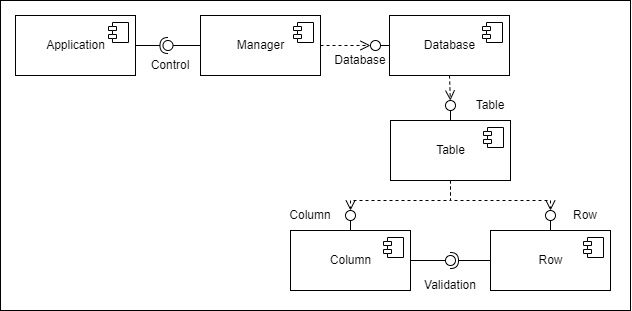

The diagram above was exported from draw.io. Its source (the exported page's mxGraphModel, read from the mxfile embedded in the PNG):
<mxGraphModel dx="1185" dy="693" grid="1" gridSize="10" guides="1" tooltips="1" connect="1" arrows="1" fold="1" page="1" pageScale="1" pageWidth="827" pageHeight="1169" math="0" shadow="0">
  <root>
    <mxCell id="0" />
    <mxCell id="1" parent="0" />
    <mxCell id="2" value="" style="rounded=0;whiteSpace=wrap;html=1;" vertex="1" parent="1">
      <mxGeometry x="30" y="2520" width="630" height="310" as="geometry" />
    </mxCell>
    <mxCell id="3" value="Column" style="html=1;dropTarget=0;" vertex="1" parent="1">
      <mxGeometry x="320" y="2750" width="120" height="60" as="geometry" />
    </mxCell>
    <mxCell id="4" value="" style="shape=module;jettyWidth=8;jettyHeight=4;" vertex="1" parent="3">
      <mxGeometry x="1" width="20" height="20" relative="1" as="geometry">
        <mxPoint x="-27" y="7" as="offset" />
      </mxGeometry>
    </mxCell>
    <mxCell id="5" value="Table" style="html=1;dropTarget=0;" vertex="1" parent="1">
      <mxGeometry x="420" y="2640" width="120" height="60" as="geometry" />
    </mxCell>
    <mxCell id="6" value="" style="shape=module;jettyWidth=8;jettyHeight=4;" vertex="1" parent="5">
      <mxGeometry x="1" width="20" height="20" relative="1" as="geometry">
        <mxPoint x="-27" y="7" as="offset" />
      </mxGeometry>
    </mxCell>
    <mxCell id="7" value="Database" style="html=1;dropTarget=0;" vertex="1" parent="1">
      <mxGeometry x="419" y="2535" width="120" height="60" as="geometry" />
    </mxCell>
    <mxCell id="8" value="" style="shape=module;jettyWidth=8;jettyHeight=4;" vertex="1" parent="7">
      <mxGeometry x="1" width="20" height="20" relative="1" as="geometry">
        <mxPoint x="-27" y="7" as="offset" />
      </mxGeometry>
    </mxCell>
    <mxCell id="9" value="Manager" style="html=1;dropTarget=0;" vertex="1" parent="1">
      <mxGeometry x="230" y="2535" width="120" height="60" as="geometry" />
    </mxCell>
    <mxCell id="10" value="" style="shape=module;jettyWidth=8;jettyHeight=4;" vertex="1" parent="9">
      <mxGeometry x="1" width="20" height="20" relative="1" as="geometry">
        <mxPoint x="-27" y="7" as="offset" />
      </mxGeometry>
    </mxCell>
    <mxCell id="11" value="Application" style="html=1;dropTarget=0;" vertex="1" parent="1">
      <mxGeometry x="45" y="2535" width="120" height="60" as="geometry" />
    </mxCell>
    <mxCell id="12" value="" style="shape=module;jettyWidth=8;jettyHeight=4;" vertex="1" parent="11">
      <mxGeometry x="1" width="20" height="20" relative="1" as="geometry">
        <mxPoint x="-27" y="7" as="offset" />
      </mxGeometry>
    </mxCell>
    <mxCell id="13" value="" style="rounded=0;orthogonalLoop=1;jettySize=auto;html=1;endArrow=none;endFill=0;sketch=0;sourcePerimeterSpacing=0;targetPerimeterSpacing=0;exitX=0;exitY=0.5;exitDx=0;exitDy=0;" edge="1" source="9" target="15" parent="1">
      <mxGeometry relative="1" as="geometry">
        <mxPoint x="170" y="2635" as="sourcePoint" />
      </mxGeometry>
    </mxCell>
    <mxCell id="14" value="" style="rounded=0;orthogonalLoop=1;jettySize=auto;html=1;endArrow=halfCircle;endFill=0;entryX=0.5;entryY=0.5;endSize=6;strokeWidth=1;sketch=0;exitX=1;exitY=0.5;exitDx=0;exitDy=0;" edge="1" source="11" target="15" parent="1">
      <mxGeometry relative="1" as="geometry">
        <mxPoint x="210" y="2635" as="sourcePoint" />
      </mxGeometry>
    </mxCell>
    <mxCell id="15" value="" style="ellipse;whiteSpace=wrap;html=1;align=center;aspect=fixed;resizable=0;points=[];outlineConnect=0;sketch=0;" vertex="1" parent="1">
      <mxGeometry x="192.5" y="2560" width="10" height="10" as="geometry" />
    </mxCell>
    <mxCell id="16" value="" style="rounded=0;orthogonalLoop=1;jettySize=auto;html=1;endArrow=none;endFill=0;sketch=0;sourcePerimeterSpacing=0;targetPerimeterSpacing=0;exitX=0;exitY=0.5;exitDx=0;exitDy=0;" edge="1" source="7" target="17" parent="1">
      <mxGeometry relative="1" as="geometry">
        <mxPoint x="244" y="2645" as="sourcePoint" />
      </mxGeometry>
    </mxCell>
    <mxCell id="17" value="" style="ellipse;whiteSpace=wrap;html=1;align=center;aspect=fixed;resizable=0;points=[];outlineConnect=0;sketch=0;" vertex="1" parent="1">
      <mxGeometry x="400" y="2560" width="10" height="10" as="geometry" />
    </mxCell>
    <mxCell id="18" value="" style="html=1;verticalAlign=bottom;endArrow=open;dashed=1;endSize=8;rounded=0;exitX=1;exitY=0.5;exitDx=0;exitDy=0;" edge="1" source="9" target="17" parent="1">
      <mxGeometry relative="1" as="geometry">
        <mxPoint x="320" y="2640" as="sourcePoint" />
        <mxPoint x="380" y="2540" as="targetPoint" />
      </mxGeometry>
    </mxCell>
    <mxCell id="19" value="" style="rounded=0;orthogonalLoop=1;jettySize=auto;html=1;endArrow=none;endFill=0;sketch=0;sourcePerimeterSpacing=0;targetPerimeterSpacing=0;exitX=0.5;exitY=0;exitDx=0;exitDy=0;" edge="1" source="5" target="20" parent="1">
      <mxGeometry relative="1" as="geometry">
        <mxPoint x="430" y="2585" as="sourcePoint" />
      </mxGeometry>
    </mxCell>
    <mxCell id="20" value="" style="ellipse;whiteSpace=wrap;html=1;align=center;aspect=fixed;resizable=0;points=[];outlineConnect=0;sketch=0;" vertex="1" parent="1">
      <mxGeometry x="475" y="2620" width="10" height="10" as="geometry" />
    </mxCell>
    <mxCell id="21" value="" style="html=1;verticalAlign=bottom;endArrow=open;dashed=1;endSize=8;rounded=0;exitX=0.5;exitY=1;exitDx=0;exitDy=0;" edge="1" source="7" target="20" parent="1">
      <mxGeometry relative="1" as="geometry">
        <mxPoint x="359.9999999999998" y="2575" as="sourcePoint" />
        <mxPoint x="390" y="2550" as="targetPoint" />
      </mxGeometry>
    </mxCell>
    <mxCell id="22" value="" style="rounded=0;orthogonalLoop=1;jettySize=auto;html=1;endArrow=none;endFill=0;sketch=0;sourcePerimeterSpacing=0;targetPerimeterSpacing=0;exitX=0.5;exitY=0;exitDx=0;exitDy=0;" edge="1" source="3" target="23" parent="1">
      <mxGeometry relative="1" as="geometry">
        <mxPoint x="420" y="2650" as="sourcePoint" />
      </mxGeometry>
    </mxCell>
    <mxCell id="23" value="" style="ellipse;whiteSpace=wrap;html=1;align=center;aspect=fixed;resizable=0;points=[];outlineConnect=0;sketch=0;" vertex="1" parent="1">
      <mxGeometry x="375" y="2730" width="10" height="10" as="geometry" />
    </mxCell>
    <mxCell id="24" value="" style="html=1;verticalAlign=bottom;endArrow=open;dashed=1;endSize=8;rounded=0;exitX=0.5;exitY=1;exitDx=0;exitDy=0;" edge="1" source="5" target="23" parent="1">
      <mxGeometry relative="1" as="geometry">
        <mxPoint x="489" y="2605" as="sourcePoint" />
        <mxPoint x="400" y="2560" as="targetPoint" />
        <Array as="points">
          <mxPoint x="480" y="2720" />
          <mxPoint x="380" y="2720" />
        </Array>
      </mxGeometry>
    </mxCell>
    <mxCell id="25" value="Control" style="text;html=1;strokeColor=none;fillColor=none;align=center;verticalAlign=middle;whiteSpace=wrap;rounded=0;" vertex="1" parent="1">
      <mxGeometry x="170" y="2570" width="60" height="30" as="geometry" />
    </mxCell>
    <mxCell id="26" value="Column" style="text;html=1;strokeColor=none;fillColor=none;align=center;verticalAlign=middle;whiteSpace=wrap;rounded=0;" vertex="1" parent="1">
      <mxGeometry x="310" y="2720" width="60" height="30" as="geometry" />
    </mxCell>
    <mxCell id="27" value="Database" style="text;html=1;strokeColor=none;fillColor=none;align=center;verticalAlign=middle;whiteSpace=wrap;rounded=0;" vertex="1" parent="1">
      <mxGeometry x="360" y="2565" width="60" height="30" as="geometry" />
    </mxCell>
    <mxCell id="28" value="Table" style="text;html=1;strokeColor=none;fillColor=none;align=center;verticalAlign=middle;whiteSpace=wrap;rounded=0;" vertex="1" parent="1">
      <mxGeometry x="490" y="2610" width="60" height="30" as="geometry" />
    </mxCell>
    <mxCell id="29" value="" style="html=1;verticalAlign=bottom;endArrow=open;dashed=1;endSize=8;rounded=0;exitX=0.5;exitY=1;exitDx=0;exitDy=0;" edge="1" source="5" target="33" parent="1">
      <mxGeometry relative="1" as="geometry">
        <mxPoint x="250" y="2690" as="sourcePoint" />
        <mxPoint x="610" y="2740" as="targetPoint" />
        <Array as="points">
          <mxPoint x="480" y="2720" />
          <mxPoint x="580" y="2720" />
        </Array>
      </mxGeometry>
    </mxCell>
    <mxCell id="30" value="Row" style="html=1;dropTarget=0;" vertex="1" parent="1">
      <mxGeometry x="520" y="2750" width="120" height="60" as="geometry" />
    </mxCell>
    <mxCell id="31" value="" style="shape=module;jettyWidth=8;jettyHeight=4;" vertex="1" parent="30">
      <mxGeometry x="1" width="20" height="20" relative="1" as="geometry">
        <mxPoint x="-27" y="7" as="offset" />
      </mxGeometry>
    </mxCell>
    <mxCell id="32" value="" style="rounded=0;orthogonalLoop=1;jettySize=auto;html=1;endArrow=none;endFill=0;sketch=0;sourcePerimeterSpacing=0;targetPerimeterSpacing=0;exitX=0.5;exitY=0;exitDx=0;exitDy=0;" edge="1" source="30" target="33" parent="1">
      <mxGeometry relative="1" as="geometry">
        <mxPoint x="575" y="2650" as="sourcePoint" />
      </mxGeometry>
    </mxCell>
    <mxCell id="33" value="" style="ellipse;whiteSpace=wrap;html=1;align=center;aspect=fixed;resizable=0;points=[];outlineConnect=0;sketch=0;" vertex="1" parent="1">
      <mxGeometry x="575" y="2730" width="10" height="10" as="geometry" />
    </mxCell>
    <mxCell id="34" value="" style="rounded=0;orthogonalLoop=1;jettySize=auto;html=1;endArrow=none;endFill=0;sketch=0;sourcePerimeterSpacing=0;targetPerimeterSpacing=0;exitX=1;exitY=0.5;exitDx=0;exitDy=0;" edge="1" source="3" target="36" parent="1">
      <mxGeometry relative="1" as="geometry">
        <mxPoint x="470" y="2780" as="sourcePoint" />
      </mxGeometry>
    </mxCell>
    <mxCell id="35" value="" style="rounded=0;orthogonalLoop=1;jettySize=auto;html=1;endArrow=halfCircle;endFill=0;entryX=0.5;entryY=0.5;endSize=6;strokeWidth=1;sketch=0;exitX=0;exitY=0.5;exitDx=0;exitDy=0;" edge="1" source="30" target="36" parent="1">
      <mxGeometry relative="1" as="geometry">
        <mxPoint x="290" y="2755" as="sourcePoint" />
      </mxGeometry>
    </mxCell>
    <mxCell id="36" value="" style="ellipse;whiteSpace=wrap;html=1;align=center;aspect=fixed;resizable=0;points=[];outlineConnect=0;sketch=0;" vertex="1" parent="1">
      <mxGeometry x="475" y="2775" width="10" height="10" as="geometry" />
    </mxCell>
    <mxCell id="37" value="Row" style="text;html=1;strokeColor=none;fillColor=none;align=center;verticalAlign=middle;whiteSpace=wrap;rounded=0;" vertex="1" parent="1">
      <mxGeometry x="585" y="2720" width="60" height="30" as="geometry" />
    </mxCell>
    <mxCell id="38" value="Validation" style="text;html=1;strokeColor=none;fillColor=none;align=center;verticalAlign=middle;whiteSpace=wrap;rounded=0;" vertex="1" parent="1">
      <mxGeometry x="450" y="2790" width="60" height="30" as="geometry" />
    </mxCell>
  </root>
</mxGraphModel>